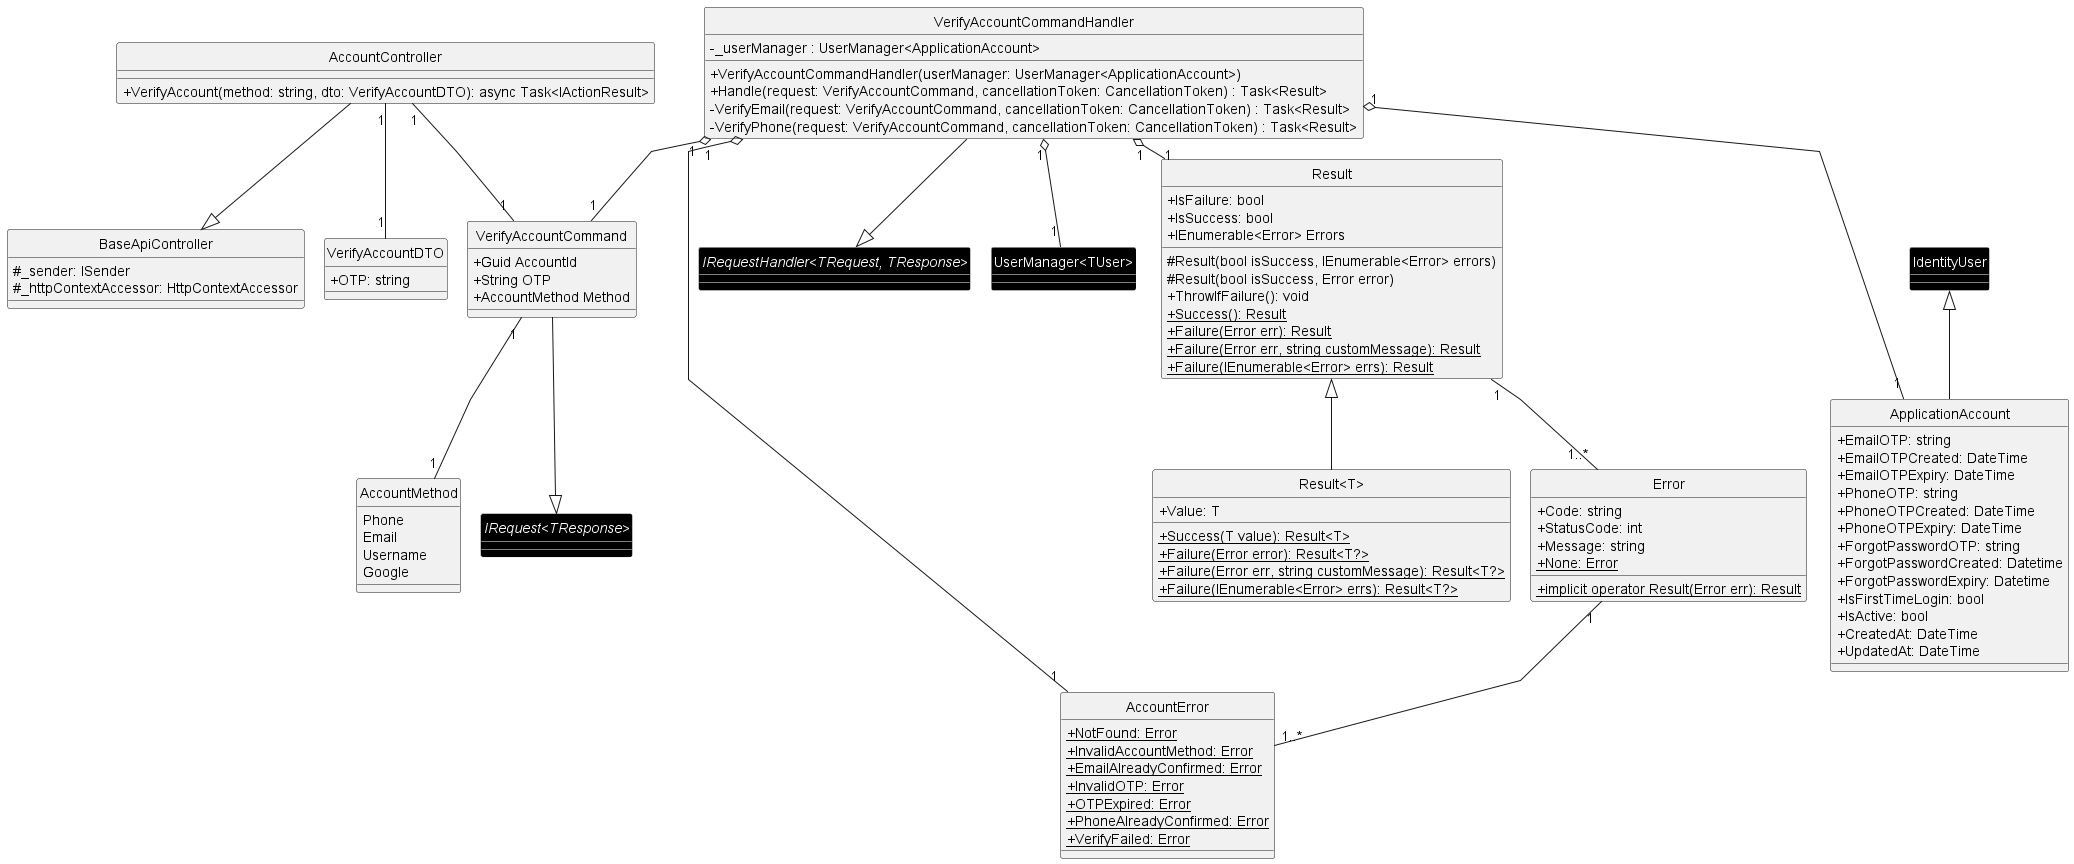

The diagram above was rendered by PlantUML. Its source (embedded in the PNG):
@startuml ClassDiagram
!include doc/SDS/CommonClassDiagram/ResultAndError.plantuml
skinparam classAttributeIconSize 0
skinparam linetype polyline
skinparam nodesep 20
skinparam ranksep 20
hide circle

class BaseApiController {
    #_sender: ISender
    #_httpContextAccessor: HttpContextAccessor
}

class AccountController {
    +VerifyAccount(method: string, dto: VerifyAccountDTO): async Task<IActionResult>
}

class VerifyAccountCommand {
    +Guid AccountId
    +String OTP
    +AccountMethod Method
}

class VerifyAccountCommandHandler {
    - _userManager : UserManager<ApplicationAccount>
    + VerifyAccountCommandHandler(userManager: UserManager<ApplicationAccount>)
    + Handle(request: VerifyAccountCommand, cancellationToken: CancellationToken) : Task<Result>
    - VerifyEmail(request: VerifyAccountCommand, cancellationToken: CancellationToken) : Task<Result>
    - VerifyPhone(request: VerifyAccountCommand, cancellationToken: CancellationToken) : Task<Result>
}

class AccountError {
    {static} +NotFound: Error
    {static} +InvalidAccountMethod: Error
    {static} +EmailAlreadyConfirmed: Error
    {static} +InvalidOTP: Error
    {static} +OTPExpired: Error
    {static} +PhoneAlreadyConfirmed: Error
    {static} +VerifyFailed: Error
}

enum AccountMethod {
    Phone
    Email
    Username
    Google
}

!include doc/SDS/CommonClassDiagram/Account/AccountDbContext.plantuml 
remove IDisposable
remove DbSet<T>
remove IdentityUserLogin<T>
remove DbContext
remove IDbContext
remove IApplicationDbContext
remove ApplicationDbContext
remove IdentityDbContext<ApplicationAccount>

' =========== DTO class ===========
class VerifyAccountDTO {
    +OTP: string
}

' =========== Library class ===========
interface "IRequest<TResponse>" #black;line:white;text:white
interface "IRequestHandler<TRequest, TResponse>" #black;line:white;text:white
class "UserManager<TUser>" #black;line:white;text:white
' =========== Library class ===========

AccountController --|> BaseApiController
AccountController "1"--"1" VerifyAccountDTO
AccountController "1"--"1" VerifyAccountCommand
VerifyAccountCommand "1"--"1" AccountMethod
VerifyAccountCommand --|> "IRequest<TResponse>"

VerifyAccountCommandHandler --|> "IRequestHandler<TRequest, TResponse>"
VerifyAccountCommandHandler "1" o--"1" VerifyAccountCommand
VerifyAccountCommandHandler "1" o---"1" ApplicationAccount
VerifyAccountCommandHandler "1" o--"1" AccountError
VerifyAccountCommandHandler "1" o--"1" Result
VerifyAccountCommandHandler "1" o--"1" "UserManager<TUser>"

Error "1" --"1..*" AccountError

@enduml